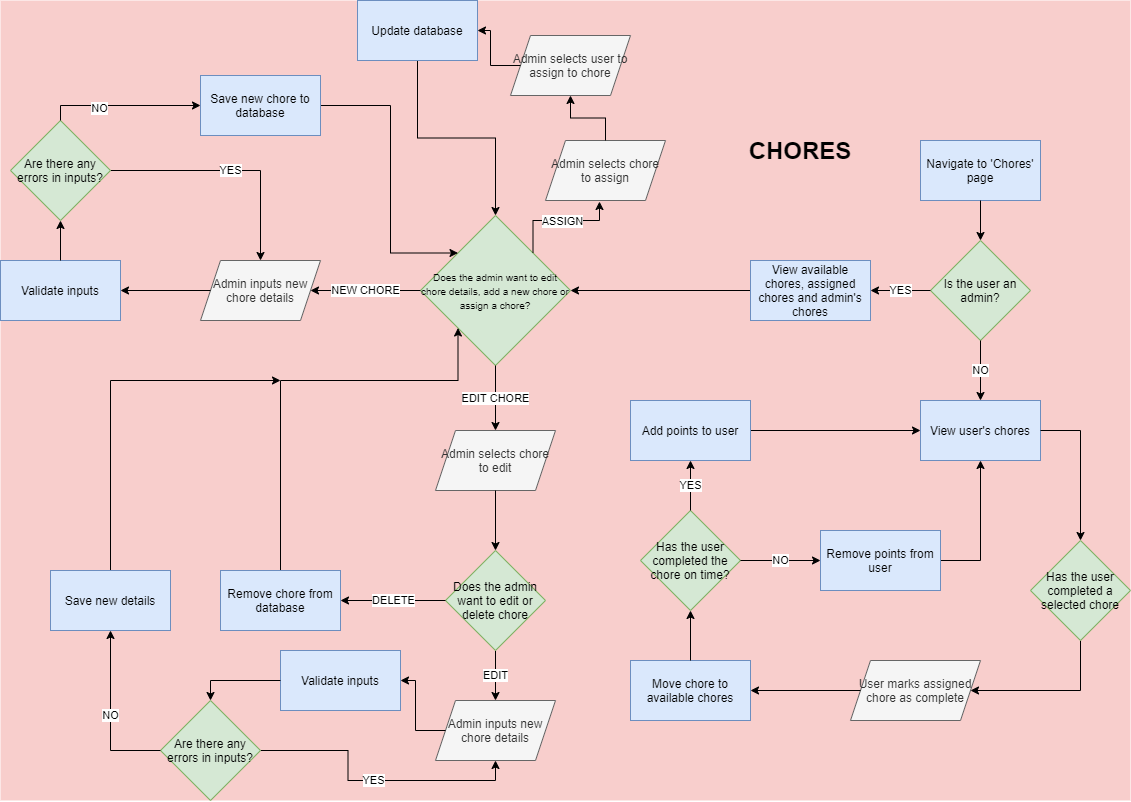

The diagram above was exported from draw.io. Its source (the exported page's mxGraphModel, read from the mxfile embedded in the PNG):
<mxGraphModel dx="3197" dy="1370" grid="1" gridSize="10" guides="1" tooltips="1" connect="1" arrows="1" fold="1" page="1" pageScale="1" pageWidth="827" pageHeight="1169" math="0" shadow="0">
  <root>
    <mxCell id="kNy9bYAwxCz_fKz2JSZU-0" />
    <mxCell id="kNy9bYAwxCz_fKz2JSZU-1" parent="kNy9bYAwxCz_fKz2JSZU-0" />
    <mxCell id="52VFJajru4oGHj0kf3W7-0" value="" style="group;fillColor=#f8cecc;" vertex="1" connectable="0" parent="kNy9bYAwxCz_fKz2JSZU-1">
      <mxGeometry x="-570" y="185" width="1130" height="800" as="geometry" />
    </mxCell>
    <mxCell id="52VFJajru4oGHj0kf3W7-1" value="Navigate to 'Chores' page" style="rounded=0;whiteSpace=wrap;html=1;fillColor=#dae8fc;strokeColor=#6c8ebf;" vertex="1" parent="52VFJajru4oGHj0kf3W7-0">
      <mxGeometry x="920" y="140" width="120" height="60" as="geometry" />
    </mxCell>
    <mxCell id="52VFJajru4oGHj0kf3W7-2" value="&lt;font style=&quot;font-size: 10px&quot;&gt;Does the admin want to edit chore details, add a new chore or assign a chore?&lt;/font&gt;" style="rhombus;whiteSpace=wrap;html=1;fillColor=#d5e8d4;strokeColor=#82b366;" vertex="1" parent="52VFJajru4oGHj0kf3W7-0">
      <mxGeometry x="420" y="215" width="150" height="150" as="geometry" />
    </mxCell>
    <mxCell id="52VFJajru4oGHj0kf3W7-3" value="Is the user an admin?" style="rhombus;whiteSpace=wrap;html=1;fillColor=#d5e8d4;strokeColor=#82b366;" vertex="1" parent="52VFJajru4oGHj0kf3W7-0">
      <mxGeometry x="930" y="240" width="100" height="100" as="geometry" />
    </mxCell>
    <mxCell id="52VFJajru4oGHj0kf3W7-4" style="edgeStyle=orthogonalEdgeStyle;rounded=0;orthogonalLoop=1;jettySize=auto;html=1;entryX=0.5;entryY=0;entryDx=0;entryDy=0;" edge="1" parent="52VFJajru4oGHj0kf3W7-0" source="52VFJajru4oGHj0kf3W7-1" target="52VFJajru4oGHj0kf3W7-3">
      <mxGeometry relative="1" as="geometry" />
    </mxCell>
    <mxCell id="52VFJajru4oGHj0kf3W7-5" value="View user's chores" style="rounded=0;whiteSpace=wrap;html=1;fillColor=#dae8fc;strokeColor=#6c8ebf;" vertex="1" parent="52VFJajru4oGHj0kf3W7-0">
      <mxGeometry x="920" y="400" width="120" height="60" as="geometry" />
    </mxCell>
    <mxCell id="52VFJajru4oGHj0kf3W7-6" value="NO" style="edgeStyle=orthogonalEdgeStyle;rounded=0;orthogonalLoop=1;jettySize=auto;html=1;entryX=0.5;entryY=0;entryDx=0;entryDy=0;" edge="1" parent="52VFJajru4oGHj0kf3W7-0" source="52VFJajru4oGHj0kf3W7-3" target="52VFJajru4oGHj0kf3W7-5">
      <mxGeometry relative="1" as="geometry" />
    </mxCell>
    <mxCell id="52VFJajru4oGHj0kf3W7-7" style="edgeStyle=orthogonalEdgeStyle;rounded=0;orthogonalLoop=1;jettySize=auto;html=1;entryX=1;entryY=0.5;entryDx=0;entryDy=0;" edge="1" parent="52VFJajru4oGHj0kf3W7-0" source="52VFJajru4oGHj0kf3W7-8" target="52VFJajru4oGHj0kf3W7-2">
      <mxGeometry relative="1" as="geometry" />
    </mxCell>
    <mxCell id="52VFJajru4oGHj0kf3W7-8" value="View available chores, assigned chores and admin's chores" style="rounded=0;whiteSpace=wrap;html=1;fillColor=#dae8fc;strokeColor=#6c8ebf;" vertex="1" parent="52VFJajru4oGHj0kf3W7-0">
      <mxGeometry x="750" y="260" width="120" height="60" as="geometry" />
    </mxCell>
    <mxCell id="52VFJajru4oGHj0kf3W7-9" value="YES" style="edgeStyle=orthogonalEdgeStyle;rounded=0;orthogonalLoop=1;jettySize=auto;html=1;entryX=1;entryY=0.5;entryDx=0;entryDy=0;" edge="1" parent="52VFJajru4oGHj0kf3W7-0" source="52VFJajru4oGHj0kf3W7-3" target="52VFJajru4oGHj0kf3W7-8">
      <mxGeometry relative="1" as="geometry" />
    </mxCell>
    <mxCell id="52VFJajru4oGHj0kf3W7-10" value="User marks assigned chore as complete" style="shape=parallelogram;perimeter=parallelogramPerimeter;whiteSpace=wrap;html=1;fixedSize=1;fillColor=#f5f5f5;strokeColor=#666666;fontColor=#333333;" vertex="1" parent="52VFJajru4oGHj0kf3W7-0">
      <mxGeometry x="850" y="660" width="130" height="60" as="geometry" />
    </mxCell>
    <mxCell id="52VFJajru4oGHj0kf3W7-11" value="Move chore to available chores" style="rounded=0;whiteSpace=wrap;html=1;fillColor=#dae8fc;strokeColor=#6c8ebf;" vertex="1" parent="52VFJajru4oGHj0kf3W7-0">
      <mxGeometry x="630" y="660" width="120" height="60" as="geometry" />
    </mxCell>
    <mxCell id="52VFJajru4oGHj0kf3W7-12" style="edgeStyle=orthogonalEdgeStyle;rounded=0;orthogonalLoop=1;jettySize=auto;html=1;entryX=1;entryY=0.5;entryDx=0;entryDy=0;" edge="1" parent="52VFJajru4oGHj0kf3W7-0" source="52VFJajru4oGHj0kf3W7-10" target="52VFJajru4oGHj0kf3W7-11">
      <mxGeometry relative="1" as="geometry" />
    </mxCell>
    <mxCell id="52VFJajru4oGHj0kf3W7-13" style="edgeStyle=orthogonalEdgeStyle;rounded=0;orthogonalLoop=1;jettySize=auto;html=1;entryX=1;entryY=0.5;entryDx=0;entryDy=0;" edge="1" parent="52VFJajru4oGHj0kf3W7-0" source="52VFJajru4oGHj0kf3W7-14" target="52VFJajru4oGHj0kf3W7-10">
      <mxGeometry relative="1" as="geometry">
        <Array as="points">
          <mxPoint x="1080" y="690" />
        </Array>
      </mxGeometry>
    </mxCell>
    <mxCell id="52VFJajru4oGHj0kf3W7-14" value="Has the user completed a selected chore" style="rhombus;whiteSpace=wrap;html=1;fillColor=#d5e8d4;strokeColor=#82b366;" vertex="1" parent="52VFJajru4oGHj0kf3W7-0">
      <mxGeometry x="1030" y="540" width="100" height="100" as="geometry" />
    </mxCell>
    <mxCell id="52VFJajru4oGHj0kf3W7-15" style="edgeStyle=orthogonalEdgeStyle;rounded=0;orthogonalLoop=1;jettySize=auto;html=1;entryX=0.5;entryY=0;entryDx=0;entryDy=0;" edge="1" parent="52VFJajru4oGHj0kf3W7-0" source="52VFJajru4oGHj0kf3W7-5" target="52VFJajru4oGHj0kf3W7-14">
      <mxGeometry relative="1" as="geometry">
        <Array as="points">
          <mxPoint x="1080" y="430" />
        </Array>
      </mxGeometry>
    </mxCell>
    <mxCell id="52VFJajru4oGHj0kf3W7-16" value="Has the user completed the chore on time?" style="rhombus;whiteSpace=wrap;html=1;fillColor=#d5e8d4;strokeColor=#82b366;" vertex="1" parent="52VFJajru4oGHj0kf3W7-0">
      <mxGeometry x="640" y="510" width="100" height="100" as="geometry" />
    </mxCell>
    <mxCell id="52VFJajru4oGHj0kf3W7-17" style="edgeStyle=orthogonalEdgeStyle;rounded=0;orthogonalLoop=1;jettySize=auto;html=1;entryX=0.5;entryY=1;entryDx=0;entryDy=0;" edge="1" parent="52VFJajru4oGHj0kf3W7-0" source="52VFJajru4oGHj0kf3W7-11" target="52VFJajru4oGHj0kf3W7-16">
      <mxGeometry relative="1" as="geometry" />
    </mxCell>
    <mxCell id="52VFJajru4oGHj0kf3W7-18" style="edgeStyle=orthogonalEdgeStyle;rounded=0;orthogonalLoop=1;jettySize=auto;html=1;" edge="1" parent="52VFJajru4oGHj0kf3W7-0" source="52VFJajru4oGHj0kf3W7-19" target="52VFJajru4oGHj0kf3W7-5">
      <mxGeometry relative="1" as="geometry" />
    </mxCell>
    <mxCell id="52VFJajru4oGHj0kf3W7-19" value="Add points to user" style="rounded=0;whiteSpace=wrap;html=1;fillColor=#dae8fc;strokeColor=#6c8ebf;" vertex="1" parent="52VFJajru4oGHj0kf3W7-0">
      <mxGeometry x="630" y="400" width="120" height="60" as="geometry" />
    </mxCell>
    <mxCell id="52VFJajru4oGHj0kf3W7-20" value="YES" style="edgeStyle=orthogonalEdgeStyle;rounded=0;orthogonalLoop=1;jettySize=auto;html=1;entryX=0.5;entryY=1;entryDx=0;entryDy=0;" edge="1" parent="52VFJajru4oGHj0kf3W7-0" source="52VFJajru4oGHj0kf3W7-16" target="52VFJajru4oGHj0kf3W7-19">
      <mxGeometry relative="1" as="geometry" />
    </mxCell>
    <mxCell id="52VFJajru4oGHj0kf3W7-21" style="edgeStyle=orthogonalEdgeStyle;rounded=0;orthogonalLoop=1;jettySize=auto;html=1;" edge="1" parent="52VFJajru4oGHj0kf3W7-0" source="52VFJajru4oGHj0kf3W7-22" target="52VFJajru4oGHj0kf3W7-5">
      <mxGeometry relative="1" as="geometry">
        <Array as="points">
          <mxPoint x="980" y="560" />
        </Array>
      </mxGeometry>
    </mxCell>
    <mxCell id="52VFJajru4oGHj0kf3W7-22" value="Remove points from user" style="rounded=0;whiteSpace=wrap;html=1;fillColor=#dae8fc;strokeColor=#6c8ebf;" vertex="1" parent="52VFJajru4oGHj0kf3W7-0">
      <mxGeometry x="820" y="530" width="120" height="60" as="geometry" />
    </mxCell>
    <mxCell id="52VFJajru4oGHj0kf3W7-23" value="NO" style="edgeStyle=orthogonalEdgeStyle;rounded=0;orthogonalLoop=1;jettySize=auto;html=1;entryX=0;entryY=0.5;entryDx=0;entryDy=0;" edge="1" parent="52VFJajru4oGHj0kf3W7-0" source="52VFJajru4oGHj0kf3W7-16" target="52VFJajru4oGHj0kf3W7-22">
      <mxGeometry relative="1" as="geometry" />
    </mxCell>
    <mxCell id="52VFJajru4oGHj0kf3W7-24" value="Admin selects chore to edit" style="shape=parallelogram;perimeter=parallelogramPerimeter;whiteSpace=wrap;html=1;fixedSize=1;fillColor=#f5f5f5;strokeColor=#666666;fontColor=#333333;" vertex="1" parent="52VFJajru4oGHj0kf3W7-0">
      <mxGeometry x="435" y="430" width="120" height="60" as="geometry" />
    </mxCell>
    <mxCell id="52VFJajru4oGHj0kf3W7-25" value="EDIT CHORE" style="edgeStyle=orthogonalEdgeStyle;rounded=0;orthogonalLoop=1;jettySize=auto;html=1;entryX=0.5;entryY=0;entryDx=0;entryDy=0;" edge="1" parent="52VFJajru4oGHj0kf3W7-0" source="52VFJajru4oGHj0kf3W7-2" target="52VFJajru4oGHj0kf3W7-24">
      <mxGeometry relative="1" as="geometry" />
    </mxCell>
    <mxCell id="52VFJajru4oGHj0kf3W7-26" value="Admin inputs new chore details" style="shape=parallelogram;perimeter=parallelogramPerimeter;whiteSpace=wrap;html=1;fixedSize=1;fillColor=#f5f5f5;strokeColor=#666666;fontColor=#333333;" vertex="1" parent="52VFJajru4oGHj0kf3W7-0">
      <mxGeometry x="435" y="700" width="120" height="60" as="geometry" />
    </mxCell>
    <mxCell id="52VFJajru4oGHj0kf3W7-27" value="Validate inputs" style="rounded=0;whiteSpace=wrap;html=1;fillColor=#dae8fc;strokeColor=#6c8ebf;" vertex="1" parent="52VFJajru4oGHj0kf3W7-0">
      <mxGeometry x="280" y="650" width="120" height="60" as="geometry" />
    </mxCell>
    <mxCell id="52VFJajru4oGHj0kf3W7-28" style="edgeStyle=orthogonalEdgeStyle;rounded=0;orthogonalLoop=1;jettySize=auto;html=1;entryX=1;entryY=0.5;entryDx=0;entryDy=0;" edge="1" parent="52VFJajru4oGHj0kf3W7-0" source="52VFJajru4oGHj0kf3W7-26" target="52VFJajru4oGHj0kf3W7-27">
      <mxGeometry relative="1" as="geometry">
        <Array as="points">
          <mxPoint x="415" y="730" />
          <mxPoint x="415" y="680" />
        </Array>
      </mxGeometry>
    </mxCell>
    <mxCell id="52VFJajru4oGHj0kf3W7-29" value="YES" style="edgeStyle=orthogonalEdgeStyle;rounded=0;orthogonalLoop=1;jettySize=auto;html=1;entryX=0.5;entryY=1;entryDx=0;entryDy=0;" edge="1" parent="52VFJajru4oGHj0kf3W7-0" source="52VFJajru4oGHj0kf3W7-30" target="52VFJajru4oGHj0kf3W7-26">
      <mxGeometry relative="1" as="geometry" />
    </mxCell>
    <mxCell id="52VFJajru4oGHj0kf3W7-30" value="Are there any errors in inputs?" style="rhombus;whiteSpace=wrap;html=1;fillColor=#d5e8d4;strokeColor=#82b366;" vertex="1" parent="52VFJajru4oGHj0kf3W7-0">
      <mxGeometry x="160" y="700" width="100" height="100" as="geometry" />
    </mxCell>
    <mxCell id="52VFJajru4oGHj0kf3W7-31" style="edgeStyle=orthogonalEdgeStyle;rounded=0;orthogonalLoop=1;jettySize=auto;html=1;entryX=0.5;entryY=0;entryDx=0;entryDy=0;" edge="1" parent="52VFJajru4oGHj0kf3W7-0" source="52VFJajru4oGHj0kf3W7-27" target="52VFJajru4oGHj0kf3W7-30">
      <mxGeometry relative="1" as="geometry" />
    </mxCell>
    <mxCell id="52VFJajru4oGHj0kf3W7-32" style="edgeStyle=orthogonalEdgeStyle;rounded=0;orthogonalLoop=1;jettySize=auto;html=1;" edge="1" parent="52VFJajru4oGHj0kf3W7-0" source="52VFJajru4oGHj0kf3W7-33">
      <mxGeometry relative="1" as="geometry">
        <mxPoint x="280" y="380" as="targetPoint" />
        <Array as="points">
          <mxPoint x="110" y="380" />
        </Array>
      </mxGeometry>
    </mxCell>
    <mxCell id="52VFJajru4oGHj0kf3W7-33" value="Save new details" style="rounded=0;whiteSpace=wrap;html=1;fillColor=#dae8fc;strokeColor=#6c8ebf;" vertex="1" parent="52VFJajru4oGHj0kf3W7-0">
      <mxGeometry x="50" y="570" width="120" height="60" as="geometry" />
    </mxCell>
    <mxCell id="52VFJajru4oGHj0kf3W7-34" value="NO" style="edgeStyle=orthogonalEdgeStyle;rounded=0;orthogonalLoop=1;jettySize=auto;html=1;entryX=0.5;entryY=1;entryDx=0;entryDy=0;" edge="1" parent="52VFJajru4oGHj0kf3W7-0" source="52VFJajru4oGHj0kf3W7-30" target="52VFJajru4oGHj0kf3W7-33">
      <mxGeometry relative="1" as="geometry">
        <Array as="points">
          <mxPoint x="110" y="750" />
        </Array>
      </mxGeometry>
    </mxCell>
    <mxCell id="52VFJajru4oGHj0kf3W7-35" value="EDIT" style="edgeStyle=orthogonalEdgeStyle;rounded=0;orthogonalLoop=1;jettySize=auto;html=1;entryX=0.5;entryY=0;entryDx=0;entryDy=0;" edge="1" parent="52VFJajru4oGHj0kf3W7-0" source="52VFJajru4oGHj0kf3W7-36" target="52VFJajru4oGHj0kf3W7-26">
      <mxGeometry relative="1" as="geometry" />
    </mxCell>
    <mxCell id="52VFJajru4oGHj0kf3W7-36" value="Does the admin want to edit or delete chore" style="rhombus;whiteSpace=wrap;html=1;fillColor=#d5e8d4;strokeColor=#82b366;" vertex="1" parent="52VFJajru4oGHj0kf3W7-0">
      <mxGeometry x="445" y="550" width="100" height="100" as="geometry" />
    </mxCell>
    <mxCell id="52VFJajru4oGHj0kf3W7-37" style="edgeStyle=orthogonalEdgeStyle;rounded=0;orthogonalLoop=1;jettySize=auto;html=1;entryX=0.5;entryY=0;entryDx=0;entryDy=0;" edge="1" parent="52VFJajru4oGHj0kf3W7-0" source="52VFJajru4oGHj0kf3W7-24" target="52VFJajru4oGHj0kf3W7-36">
      <mxGeometry relative="1" as="geometry" />
    </mxCell>
    <mxCell id="52VFJajru4oGHj0kf3W7-38" style="edgeStyle=orthogonalEdgeStyle;rounded=0;orthogonalLoop=1;jettySize=auto;html=1;entryX=0;entryY=1;entryDx=0;entryDy=0;" edge="1" parent="52VFJajru4oGHj0kf3W7-0" source="52VFJajru4oGHj0kf3W7-39" target="52VFJajru4oGHj0kf3W7-2">
      <mxGeometry relative="1" as="geometry">
        <Array as="points">
          <mxPoint x="280" y="380" />
          <mxPoint x="458" y="380" />
        </Array>
      </mxGeometry>
    </mxCell>
    <mxCell id="52VFJajru4oGHj0kf3W7-39" value="Remove chore from database" style="rounded=0;whiteSpace=wrap;html=1;fillColor=#dae8fc;strokeColor=#6c8ebf;" vertex="1" parent="52VFJajru4oGHj0kf3W7-0">
      <mxGeometry x="220" y="570" width="120" height="60" as="geometry" />
    </mxCell>
    <mxCell id="52VFJajru4oGHj0kf3W7-40" value="DELETE" style="edgeStyle=orthogonalEdgeStyle;rounded=0;orthogonalLoop=1;jettySize=auto;html=1;entryX=1;entryY=0.5;entryDx=0;entryDy=0;" edge="1" parent="52VFJajru4oGHj0kf3W7-0" source="52VFJajru4oGHj0kf3W7-36" target="52VFJajru4oGHj0kf3W7-39">
      <mxGeometry relative="1" as="geometry" />
    </mxCell>
    <mxCell id="52VFJajru4oGHj0kf3W7-41" value="Admin inputs new chore details" style="shape=parallelogram;perimeter=parallelogramPerimeter;whiteSpace=wrap;html=1;fixedSize=1;fillColor=#f5f5f5;strokeColor=#666666;fontColor=#333333;" vertex="1" parent="52VFJajru4oGHj0kf3W7-0">
      <mxGeometry x="200" y="260" width="120" height="60" as="geometry" />
    </mxCell>
    <mxCell id="52VFJajru4oGHj0kf3W7-42" value="NEW CHORE" style="edgeStyle=orthogonalEdgeStyle;rounded=0;orthogonalLoop=1;jettySize=auto;html=1;entryX=1;entryY=0.5;entryDx=0;entryDy=0;" edge="1" parent="52VFJajru4oGHj0kf3W7-0" source="52VFJajru4oGHj0kf3W7-2" target="52VFJajru4oGHj0kf3W7-41">
      <mxGeometry relative="1" as="geometry" />
    </mxCell>
    <mxCell id="52VFJajru4oGHj0kf3W7-43" value="Validate inputs" style="rounded=0;whiteSpace=wrap;html=1;fillColor=#dae8fc;strokeColor=#6c8ebf;" vertex="1" parent="52VFJajru4oGHj0kf3W7-0">
      <mxGeometry y="260" width="120" height="60" as="geometry" />
    </mxCell>
    <mxCell id="52VFJajru4oGHj0kf3W7-44" style="edgeStyle=orthogonalEdgeStyle;rounded=0;orthogonalLoop=1;jettySize=auto;html=1;entryX=1;entryY=0.5;entryDx=0;entryDy=0;" edge="1" parent="52VFJajru4oGHj0kf3W7-0" source="52VFJajru4oGHj0kf3W7-41" target="52VFJajru4oGHj0kf3W7-43">
      <mxGeometry relative="1" as="geometry" />
    </mxCell>
    <mxCell id="52VFJajru4oGHj0kf3W7-45" value="YES" style="edgeStyle=orthogonalEdgeStyle;rounded=0;orthogonalLoop=1;jettySize=auto;html=1;" edge="1" parent="52VFJajru4oGHj0kf3W7-0" source="52VFJajru4oGHj0kf3W7-46" target="52VFJajru4oGHj0kf3W7-41">
      <mxGeometry relative="1" as="geometry" />
    </mxCell>
    <mxCell id="52VFJajru4oGHj0kf3W7-46" value="Are there any errors in inputs?" style="rhombus;whiteSpace=wrap;html=1;fillColor=#d5e8d4;strokeColor=#82b366;" vertex="1" parent="52VFJajru4oGHj0kf3W7-0">
      <mxGeometry x="10" y="120" width="100" height="100" as="geometry" />
    </mxCell>
    <mxCell id="52VFJajru4oGHj0kf3W7-47" style="edgeStyle=orthogonalEdgeStyle;rounded=0;orthogonalLoop=1;jettySize=auto;html=1;entryX=0.5;entryY=1;entryDx=0;entryDy=0;" edge="1" parent="52VFJajru4oGHj0kf3W7-0" source="52VFJajru4oGHj0kf3W7-43" target="52VFJajru4oGHj0kf3W7-46">
      <mxGeometry relative="1" as="geometry" />
    </mxCell>
    <mxCell id="52VFJajru4oGHj0kf3W7-48" style="edgeStyle=orthogonalEdgeStyle;rounded=0;orthogonalLoop=1;jettySize=auto;html=1;entryX=0;entryY=0;entryDx=0;entryDy=0;" edge="1" parent="52VFJajru4oGHj0kf3W7-0" source="52VFJajru4oGHj0kf3W7-49" target="52VFJajru4oGHj0kf3W7-2">
      <mxGeometry relative="1" as="geometry">
        <Array as="points">
          <mxPoint x="390" y="105" />
          <mxPoint x="390" y="253" />
        </Array>
      </mxGeometry>
    </mxCell>
    <mxCell id="52VFJajru4oGHj0kf3W7-49" value="Save new chore to database" style="rounded=0;whiteSpace=wrap;html=1;fillColor=#dae8fc;strokeColor=#6c8ebf;" vertex="1" parent="52VFJajru4oGHj0kf3W7-0">
      <mxGeometry x="200" y="75" width="120" height="60" as="geometry" />
    </mxCell>
    <mxCell id="52VFJajru4oGHj0kf3W7-50" style="edgeStyle=orthogonalEdgeStyle;rounded=0;orthogonalLoop=1;jettySize=auto;html=1;entryX=0;entryY=0.5;entryDx=0;entryDy=0;" edge="1" parent="52VFJajru4oGHj0kf3W7-0" source="52VFJajru4oGHj0kf3W7-46" target="52VFJajru4oGHj0kf3W7-49">
      <mxGeometry relative="1" as="geometry">
        <Array as="points">
          <mxPoint x="60" y="105" />
        </Array>
      </mxGeometry>
    </mxCell>
    <mxCell id="52VFJajru4oGHj0kf3W7-51" value="NO" style="edgeLabel;html=1;align=center;verticalAlign=middle;resizable=0;points=[];" vertex="1" connectable="0" parent="52VFJajru4oGHj0kf3W7-50">
      <mxGeometry x="-0.3032" y="-2" relative="1" as="geometry">
        <mxPoint as="offset" />
      </mxGeometry>
    </mxCell>
    <mxCell id="52VFJajru4oGHj0kf3W7-52" value="Admin selects chore to assign" style="shape=parallelogram;perimeter=parallelogramPerimeter;whiteSpace=wrap;html=1;fixedSize=1;fillColor=#f5f5f5;strokeColor=#666666;fontColor=#333333;" vertex="1" parent="52VFJajru4oGHj0kf3W7-0">
      <mxGeometry x="545" y="140" width="120" height="60" as="geometry" />
    </mxCell>
    <mxCell id="52VFJajru4oGHj0kf3W7-53" style="edgeStyle=orthogonalEdgeStyle;rounded=0;orthogonalLoop=1;jettySize=auto;html=1;entryX=0.45;entryY=1.017;entryDx=0;entryDy=0;entryPerimeter=0;exitX=1;exitY=0;exitDx=0;exitDy=0;" edge="1" parent="52VFJajru4oGHj0kf3W7-0" source="52VFJajru4oGHj0kf3W7-2" target="52VFJajru4oGHj0kf3W7-52">
      <mxGeometry relative="1" as="geometry">
        <Array as="points">
          <mxPoint x="533" y="220" />
          <mxPoint x="599" y="220" />
        </Array>
      </mxGeometry>
    </mxCell>
    <mxCell id="52VFJajru4oGHj0kf3W7-54" value="ASSIGN" style="edgeLabel;html=1;align=center;verticalAlign=middle;resizable=0;points=[];" vertex="1" connectable="0" parent="52VFJajru4oGHj0kf3W7-53">
      <mxGeometry x="-0.1354" y="-4" relative="1" as="geometry">
        <mxPoint x="9" y="-4" as="offset" />
      </mxGeometry>
    </mxCell>
    <mxCell id="52VFJajru4oGHj0kf3W7-55" value="Admin selects user to assign to chore" style="shape=parallelogram;perimeter=parallelogramPerimeter;whiteSpace=wrap;html=1;fixedSize=1;fillColor=#f5f5f5;strokeColor=#666666;fontColor=#333333;" vertex="1" parent="52VFJajru4oGHj0kf3W7-0">
      <mxGeometry x="510" y="35" width="120" height="60" as="geometry" />
    </mxCell>
    <mxCell id="52VFJajru4oGHj0kf3W7-56" style="edgeStyle=orthogonalEdgeStyle;rounded=0;orthogonalLoop=1;jettySize=auto;html=1;entryX=0.5;entryY=1;entryDx=0;entryDy=0;" edge="1" parent="52VFJajru4oGHj0kf3W7-0" source="52VFJajru4oGHj0kf3W7-52" target="52VFJajru4oGHj0kf3W7-55">
      <mxGeometry relative="1" as="geometry" />
    </mxCell>
    <mxCell id="52VFJajru4oGHj0kf3W7-57" style="edgeStyle=orthogonalEdgeStyle;rounded=0;orthogonalLoop=1;jettySize=auto;html=1;" edge="1" parent="52VFJajru4oGHj0kf3W7-0" source="52VFJajru4oGHj0kf3W7-58" target="52VFJajru4oGHj0kf3W7-2">
      <mxGeometry relative="1" as="geometry" />
    </mxCell>
    <mxCell id="52VFJajru4oGHj0kf3W7-58" value="Update database" style="rounded=0;whiteSpace=wrap;html=1;fillColor=#dae8fc;strokeColor=#6c8ebf;" vertex="1" parent="52VFJajru4oGHj0kf3W7-0">
      <mxGeometry x="357" width="120" height="60" as="geometry" />
    </mxCell>
    <mxCell id="52VFJajru4oGHj0kf3W7-59" style="edgeStyle=orthogonalEdgeStyle;rounded=0;orthogonalLoop=1;jettySize=auto;html=1;entryX=1;entryY=0.5;entryDx=0;entryDy=0;" edge="1" parent="52VFJajru4oGHj0kf3W7-0" source="52VFJajru4oGHj0kf3W7-55" target="52VFJajru4oGHj0kf3W7-58">
      <mxGeometry relative="1" as="geometry" />
    </mxCell>
    <mxCell id="52VFJajru4oGHj0kf3W7-60" value="CHORES" style="text;html=1;strokeColor=none;fillColor=none;align=center;verticalAlign=middle;whiteSpace=wrap;rounded=0;fontSize=24;fontStyle=1" vertex="1" parent="52VFJajru4oGHj0kf3W7-0">
      <mxGeometry x="780" y="140" width="40" height="20" as="geometry" />
    </mxCell>
  </root>
</mxGraphModel>